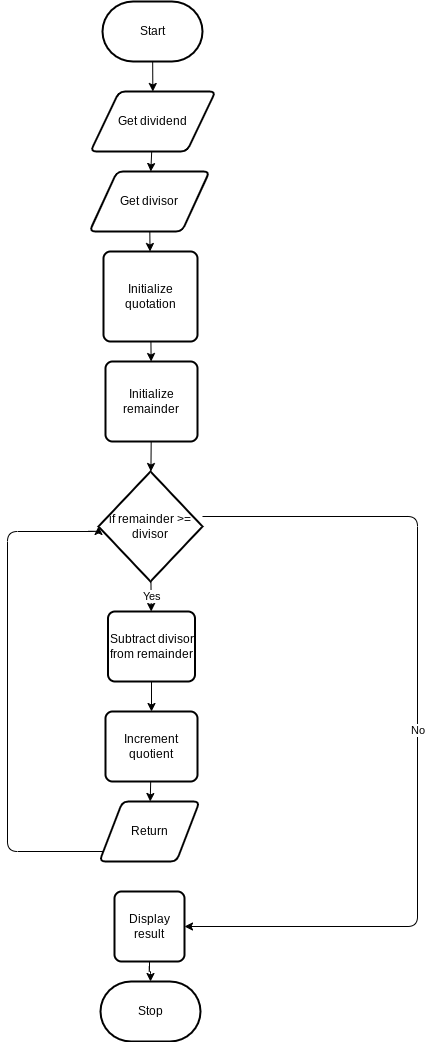

The diagram above was exported from draw.io. Its source (the exported page's mxGraphModel, read from the mxfile embedded in the PNG):
<mxGraphModel dx="1086" dy="377" grid="1" gridSize="10" guides="1" tooltips="1" connect="1" arrows="1" fold="1" page="1" pageScale="1" pageWidth="850" pageHeight="1100" math="0" shadow="1">
  <root>
    <mxCell id="0" />
    <mxCell id="1" parent="0" />
    <mxCell id="57" style="html=1;" edge="1" parent="1" source="2" target="40">
      <mxGeometry relative="1" as="geometry" />
    </mxCell>
    <mxCell id="2" value="Start" style="strokeWidth=2;html=1;shape=mxgraph.flowchart.terminator;whiteSpace=wrap;" parent="1" vertex="1">
      <mxGeometry x="375" y="50" width="100" height="60" as="geometry" />
    </mxCell>
    <mxCell id="3" value="Stop" style="strokeWidth=2;html=1;shape=mxgraph.flowchart.terminator;whiteSpace=wrap;" parent="1" vertex="1">
      <mxGeometry x="373" y="1030" width="100" height="60" as="geometry" />
    </mxCell>
    <mxCell id="62" style="edgeStyle=none;html=1;" edge="1" parent="1" source="40" target="41">
      <mxGeometry relative="1" as="geometry" />
    </mxCell>
    <mxCell id="40" value="Get dividend" style="shape=parallelogram;html=1;strokeWidth=2;perimeter=parallelogramPerimeter;whiteSpace=wrap;rounded=1;arcSize=12;size=0.23;" vertex="1" parent="1">
      <mxGeometry x="363" y="140" width="125" height="60" as="geometry" />
    </mxCell>
    <mxCell id="63" style="edgeStyle=none;html=1;" edge="1" parent="1" source="41" target="42">
      <mxGeometry relative="1" as="geometry" />
    </mxCell>
    <mxCell id="41" value="Get divisor" style="shape=parallelogram;html=1;strokeWidth=2;perimeter=parallelogramPerimeter;whiteSpace=wrap;rounded=1;arcSize=12;size=0.23;" vertex="1" parent="1">
      <mxGeometry x="362" y="220" width="120" height="60" as="geometry" />
    </mxCell>
    <mxCell id="65" style="edgeStyle=none;html=1;" edge="1" parent="1" source="42" target="43">
      <mxGeometry relative="1" as="geometry" />
    </mxCell>
    <mxCell id="42" value="Initialize quotation" style="rounded=1;whiteSpace=wrap;html=1;absoluteArcSize=1;arcSize=14;strokeWidth=2;" vertex="1" parent="1">
      <mxGeometry x="376" y="300" width="94" height="90" as="geometry" />
    </mxCell>
    <mxCell id="66" style="edgeStyle=none;html=1;" edge="1" parent="1" source="43" target="44">
      <mxGeometry relative="1" as="geometry" />
    </mxCell>
    <mxCell id="43" value="Initialize remainder" style="rounded=1;whiteSpace=wrap;html=1;absoluteArcSize=1;arcSize=14;strokeWidth=2;" vertex="1" parent="1">
      <mxGeometry x="378" y="410" width="92" height="80" as="geometry" />
    </mxCell>
    <mxCell id="46" value="Yes" style="edgeStyle=none;html=1;" edge="1" parent="1" source="44" target="45">
      <mxGeometry relative="1" as="geometry" />
    </mxCell>
    <mxCell id="56" value="No" style="edgeStyle=orthogonalEdgeStyle;html=1;entryX=1;entryY=0.5;entryDx=0;entryDy=0;" edge="1" parent="1" source="44" target="53">
      <mxGeometry relative="1" as="geometry">
        <Array as="points">
          <mxPoint x="690" y="565" />
          <mxPoint x="690" y="975" />
        </Array>
      </mxGeometry>
    </mxCell>
    <mxCell id="44" value="if remainder &gt;= divisor" style="strokeWidth=2;html=1;shape=mxgraph.flowchart.decision;whiteSpace=wrap;" vertex="1" parent="1">
      <mxGeometry x="371" y="520" width="104" height="110" as="geometry" />
    </mxCell>
    <mxCell id="52" style="edgeStyle=orthogonalEdgeStyle;html=1;" edge="1" parent="1" source="45" target="47">
      <mxGeometry relative="1" as="geometry" />
    </mxCell>
    <mxCell id="45" value="Subtract divisor from remainder" style="rounded=1;whiteSpace=wrap;html=1;absoluteArcSize=1;arcSize=14;strokeWidth=2;" vertex="1" parent="1">
      <mxGeometry x="380.5" y="660" width="87" height="70" as="geometry" />
    </mxCell>
    <mxCell id="50" style="edgeStyle=none;html=1;" edge="1" parent="1" source="47" target="49">
      <mxGeometry relative="1" as="geometry" />
    </mxCell>
    <mxCell id="47" value="Increment quotient" style="rounded=1;whiteSpace=wrap;html=1;absoluteArcSize=1;arcSize=14;strokeWidth=2;" vertex="1" parent="1">
      <mxGeometry x="378" y="760" width="92" height="70" as="geometry" />
    </mxCell>
    <mxCell id="51" style="edgeStyle=orthogonalEdgeStyle;html=1;entryX=0;entryY=0.5;entryDx=0;entryDy=0;entryPerimeter=0;" edge="1" parent="1" source="49" target="44">
      <mxGeometry relative="1" as="geometry">
        <mxPoint x="370" y="580" as="targetPoint" />
        <Array as="points">
          <mxPoint x="280" y="900" />
          <mxPoint x="280" y="580" />
          <mxPoint x="371" y="580" />
        </Array>
      </mxGeometry>
    </mxCell>
    <mxCell id="49" value="Return" style="shape=parallelogram;html=1;strokeWidth=2;perimeter=parallelogramPerimeter;whiteSpace=wrap;rounded=1;arcSize=12;size=0.23;" vertex="1" parent="1">
      <mxGeometry x="372" y="850" width="100" height="60" as="geometry" />
    </mxCell>
    <mxCell id="54" style="edgeStyle=orthogonalEdgeStyle;html=1;" edge="1" parent="1" source="53" target="3">
      <mxGeometry relative="1" as="geometry" />
    </mxCell>
    <mxCell id="53" value="Display result" style="rounded=1;whiteSpace=wrap;html=1;absoluteArcSize=1;arcSize=14;strokeWidth=2;" vertex="1" parent="1">
      <mxGeometry x="387" y="940" width="70" height="70" as="geometry" />
    </mxCell>
  </root>
</mxGraphModel>